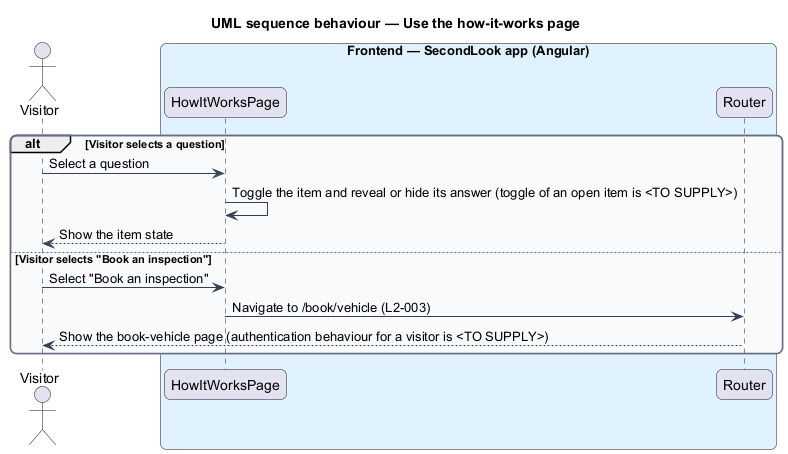

The diagram above was rendered by PlantUML. Its source (embedded in the PNG):
@startuml
title UML sequence behaviour — Use the how-it-works page
skinparam backgroundColor #FFFFFF
skinparam shadowing false
skinparam roundcorner 12
skinparam defaultFontName Arial
skinparam ArrowColor #344054
skinparam rectangle {
  BorderColor #344054
  FontColor #101828
}
skinparam package {
  BorderColor #667085
  FontColor #101828
  BackgroundColor #F9FAFB
}
actor "Visitor" as actor
box "Frontend — SecondLook app (Angular)" #E0F2FE
  participant "HowItWorksPage" as page
  participant "Router" as router
end box
alt Visitor selects a question
  actor -> page : Select a question
  page -> page : Toggle the item and reveal or hide its answer (toggle of an open item is <TO SUPPLY>)
  page --> actor : Show the item state
else Visitor selects "Book an inspection"
  actor -> page : Select "Book an inspection"
  page -> router : Navigate to /book/vehicle (L2-003)
  router --> actor : Show the book-vehicle page (authentication behaviour for a visitor is <TO SUPPLY>)
end
@enduml